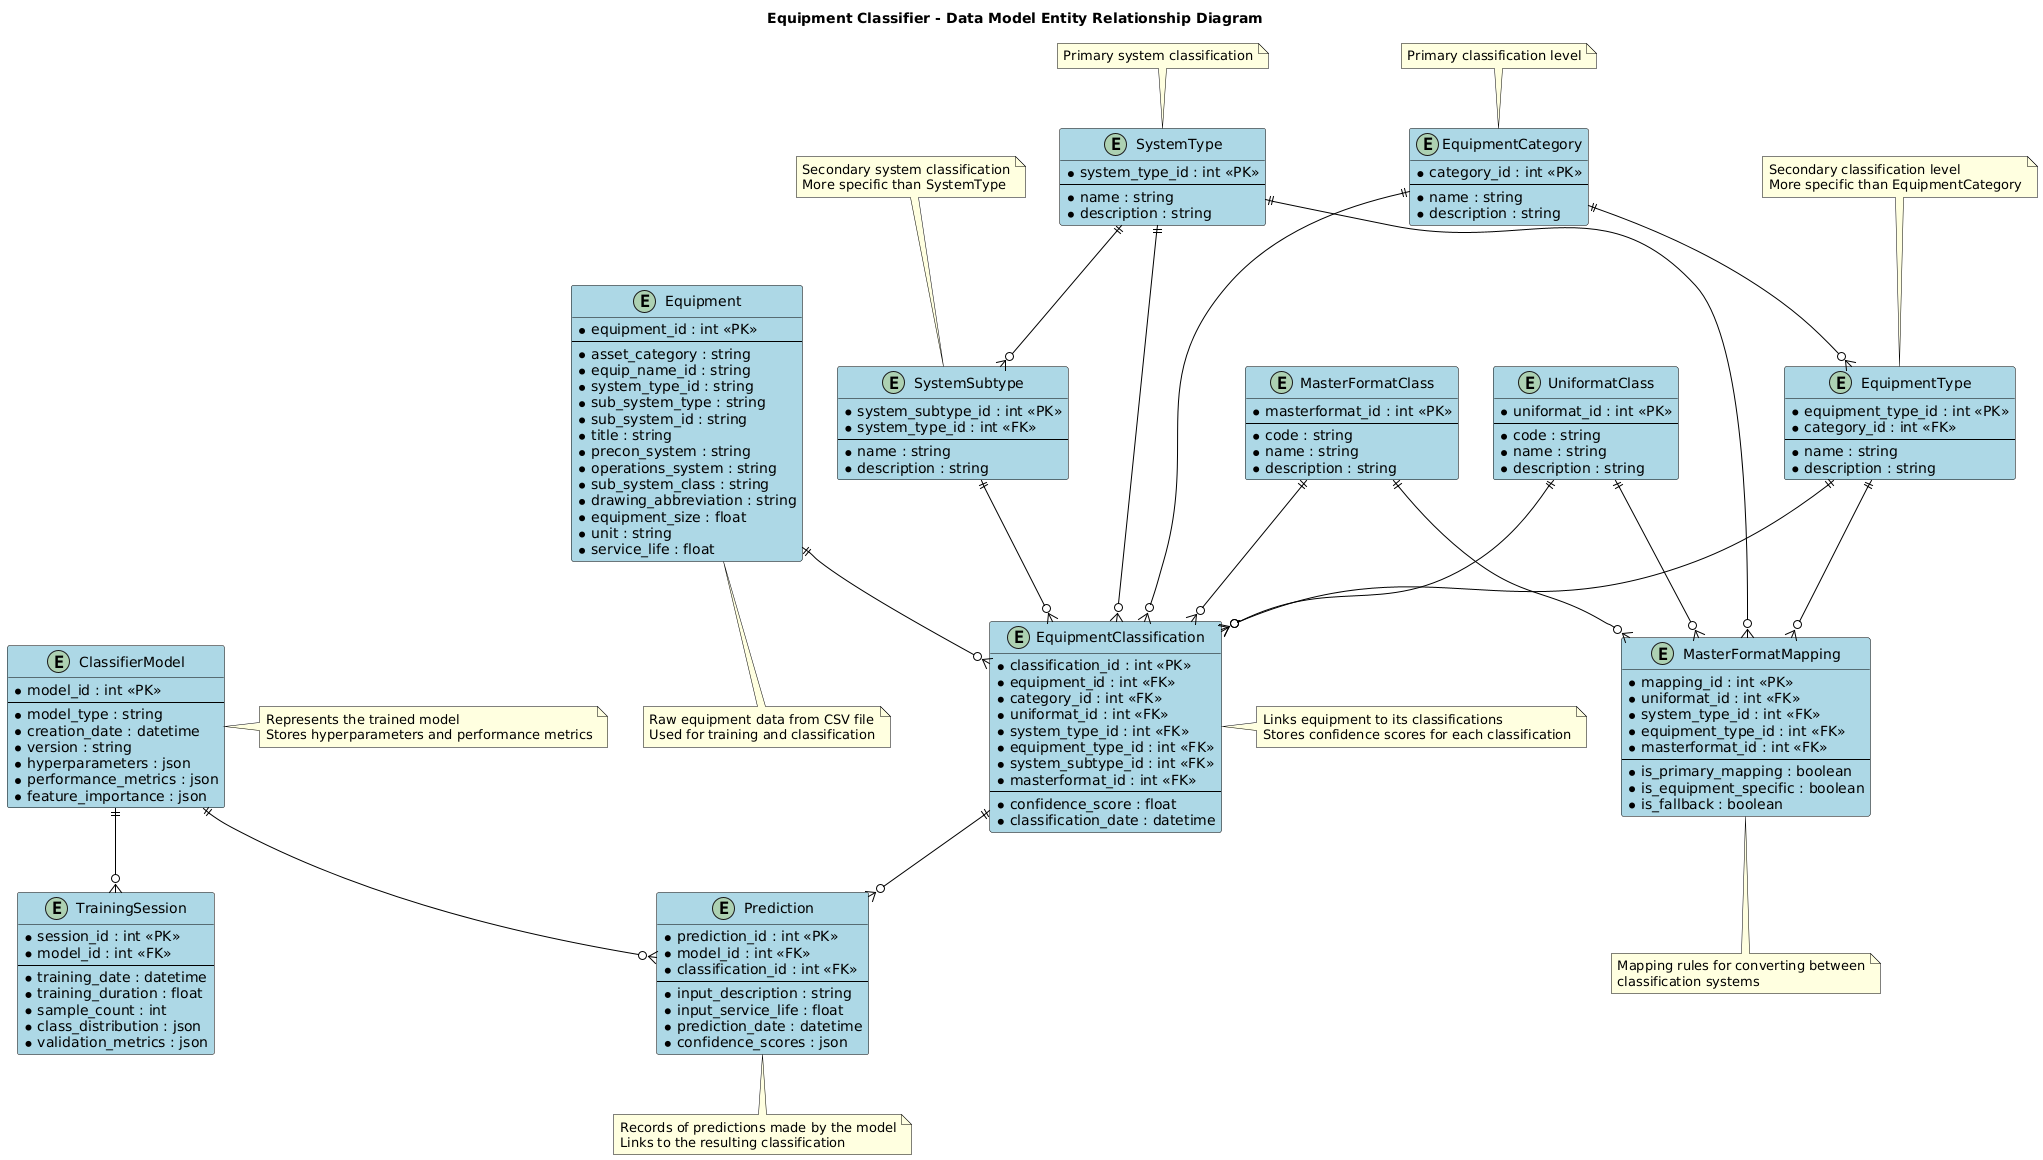

The diagram above was rendered by PlantUML. Its source (embedded in the PNG):
@startuml
' Define the styles
skinparam packageStyle rectangle
skinparam componentStyle uml2
skinparam backgroundColor white
skinparam arrowColor black
skinparam classBackgroundColor lightblue
skinparam classBorderColor black
skinparam noteBackgroundColor lightyellow
skinparam noteBorderColor black

' Title
title Equipment Classifier - Data Model Entity Relationship Diagram

' Input Data Entity
entity "Equipment" as Equipment {
  * equipment_id : int <<PK>>
  --
  * asset_category : string
  * equip_name_id : string
  * system_type_id : string
  * sub_system_type : string
  * sub_system_id : string
  * title : string
  * precon_system : string
  * operations_system : string
  * sub_system_class : string
  * drawing_abbreviation : string
  * equipment_size : float
  * unit : string
  * service_life : float
}

' Classification Entities
entity "EquipmentCategory" as EquipmentCategory {
  * category_id : int <<PK>>
  --
  * name : string
  * description : string
}

entity "UniformatClass" as UniformatClass {
  * uniformat_id : int <<PK>>
  --
  * code : string
  * name : string
  * description : string
}

entity "SystemType" as SystemType {
  * system_type_id : int <<PK>>
  --
  * name : string
  * description : string
}

entity "EquipmentType" as EquipmentType {
  * equipment_type_id : int <<PK>>
  * category_id : int <<FK>>
  --
  * name : string
  * description : string
}

entity "SystemSubtype" as SystemSubtype {
  * system_subtype_id : int <<PK>>
  * system_type_id : int <<FK>>
  --
  * name : string
  * description : string
}

entity "MasterFormatClass" as MasterFormatClass {
  * masterformat_id : int <<PK>>
  --
  * code : string
  * name : string
  * description : string
}

' Mapping Entities
entity "EquipmentClassification" as EquipmentClassification {
  * classification_id : int <<PK>>
  * equipment_id : int <<FK>>
  * category_id : int <<FK>>
  * uniformat_id : int <<FK>>
  * system_type_id : int <<FK>>
  * equipment_type_id : int <<FK>>
  * system_subtype_id : int <<FK>>
  * masterformat_id : int <<FK>>
  --
  * confidence_score : float
  * classification_date : datetime
}

entity "MasterFormatMapping" as MasterFormatMapping {
  * mapping_id : int <<PK>>
  * uniformat_id : int <<FK>>
  * system_type_id : int <<FK>>
  * equipment_type_id : int <<FK>>
  * masterformat_id : int <<FK>>
  --
  * is_primary_mapping : boolean
  * is_equipment_specific : boolean
  * is_fallback : boolean
}

' Model Entities
entity "ClassifierModel" as ClassifierModel {
  * model_id : int <<PK>>
  --
  * model_type : string
  * creation_date : datetime
  * version : string
  * hyperparameters : json
  * performance_metrics : json
  * feature_importance : json
}

entity "TrainingSession" as TrainingSession {
  * session_id : int <<PK>>
  * model_id : int <<FK>>
  --
  * training_date : datetime
  * training_duration : float
  * sample_count : int
  * class_distribution : json
  * validation_metrics : json
}

entity "Prediction" as Prediction {
  * prediction_id : int <<PK>>
  * model_id : int <<FK>>
  * classification_id : int <<FK>>
  --
  * input_description : string
  * input_service_life : float
  * prediction_date : datetime
  * confidence_scores : json
}

' Define relationships
Equipment ||--o{ EquipmentClassification
EquipmentCategory ||--o{ EquipmentClassification
EquipmentCategory ||--o{ EquipmentType
UniformatClass ||--o{ EquipmentClassification
SystemType ||--o{ EquipmentClassification
SystemType ||--o{ SystemSubtype
EquipmentType ||--o{ EquipmentClassification
SystemSubtype ||--o{ EquipmentClassification
MasterFormatClass ||--o{ EquipmentClassification
MasterFormatClass ||--o{ MasterFormatMapping

UniformatClass ||--o{ MasterFormatMapping
SystemType ||--o{ MasterFormatMapping
EquipmentType ||--o{ MasterFormatMapping

ClassifierModel ||--o{ TrainingSession
ClassifierModel ||--o{ Prediction
EquipmentClassification ||--o{ Prediction

' Add notes
note bottom of Equipment
  Raw equipment data from CSV file
  Used for training and classification
end note

note right of EquipmentClassification
  Links equipment to its classifications
  Stores confidence scores for each classification
end note

note bottom of MasterFormatMapping
  Mapping rules for converting between
  classification systems
end note

note right of ClassifierModel
  Represents the trained model
  Stores hyperparameters and performance metrics
end note

note bottom of Prediction
  Records of predictions made by the model
  Links to the resulting classification
end note

note top of EquipmentCategory
  Primary classification level
end note

note top of EquipmentType
  Secondary classification level
  More specific than EquipmentCategory
end note

note top of SystemType
  Primary system classification
end note

note top of SystemSubtype
  Secondary system classification
  More specific than SystemType
end note
@enduml